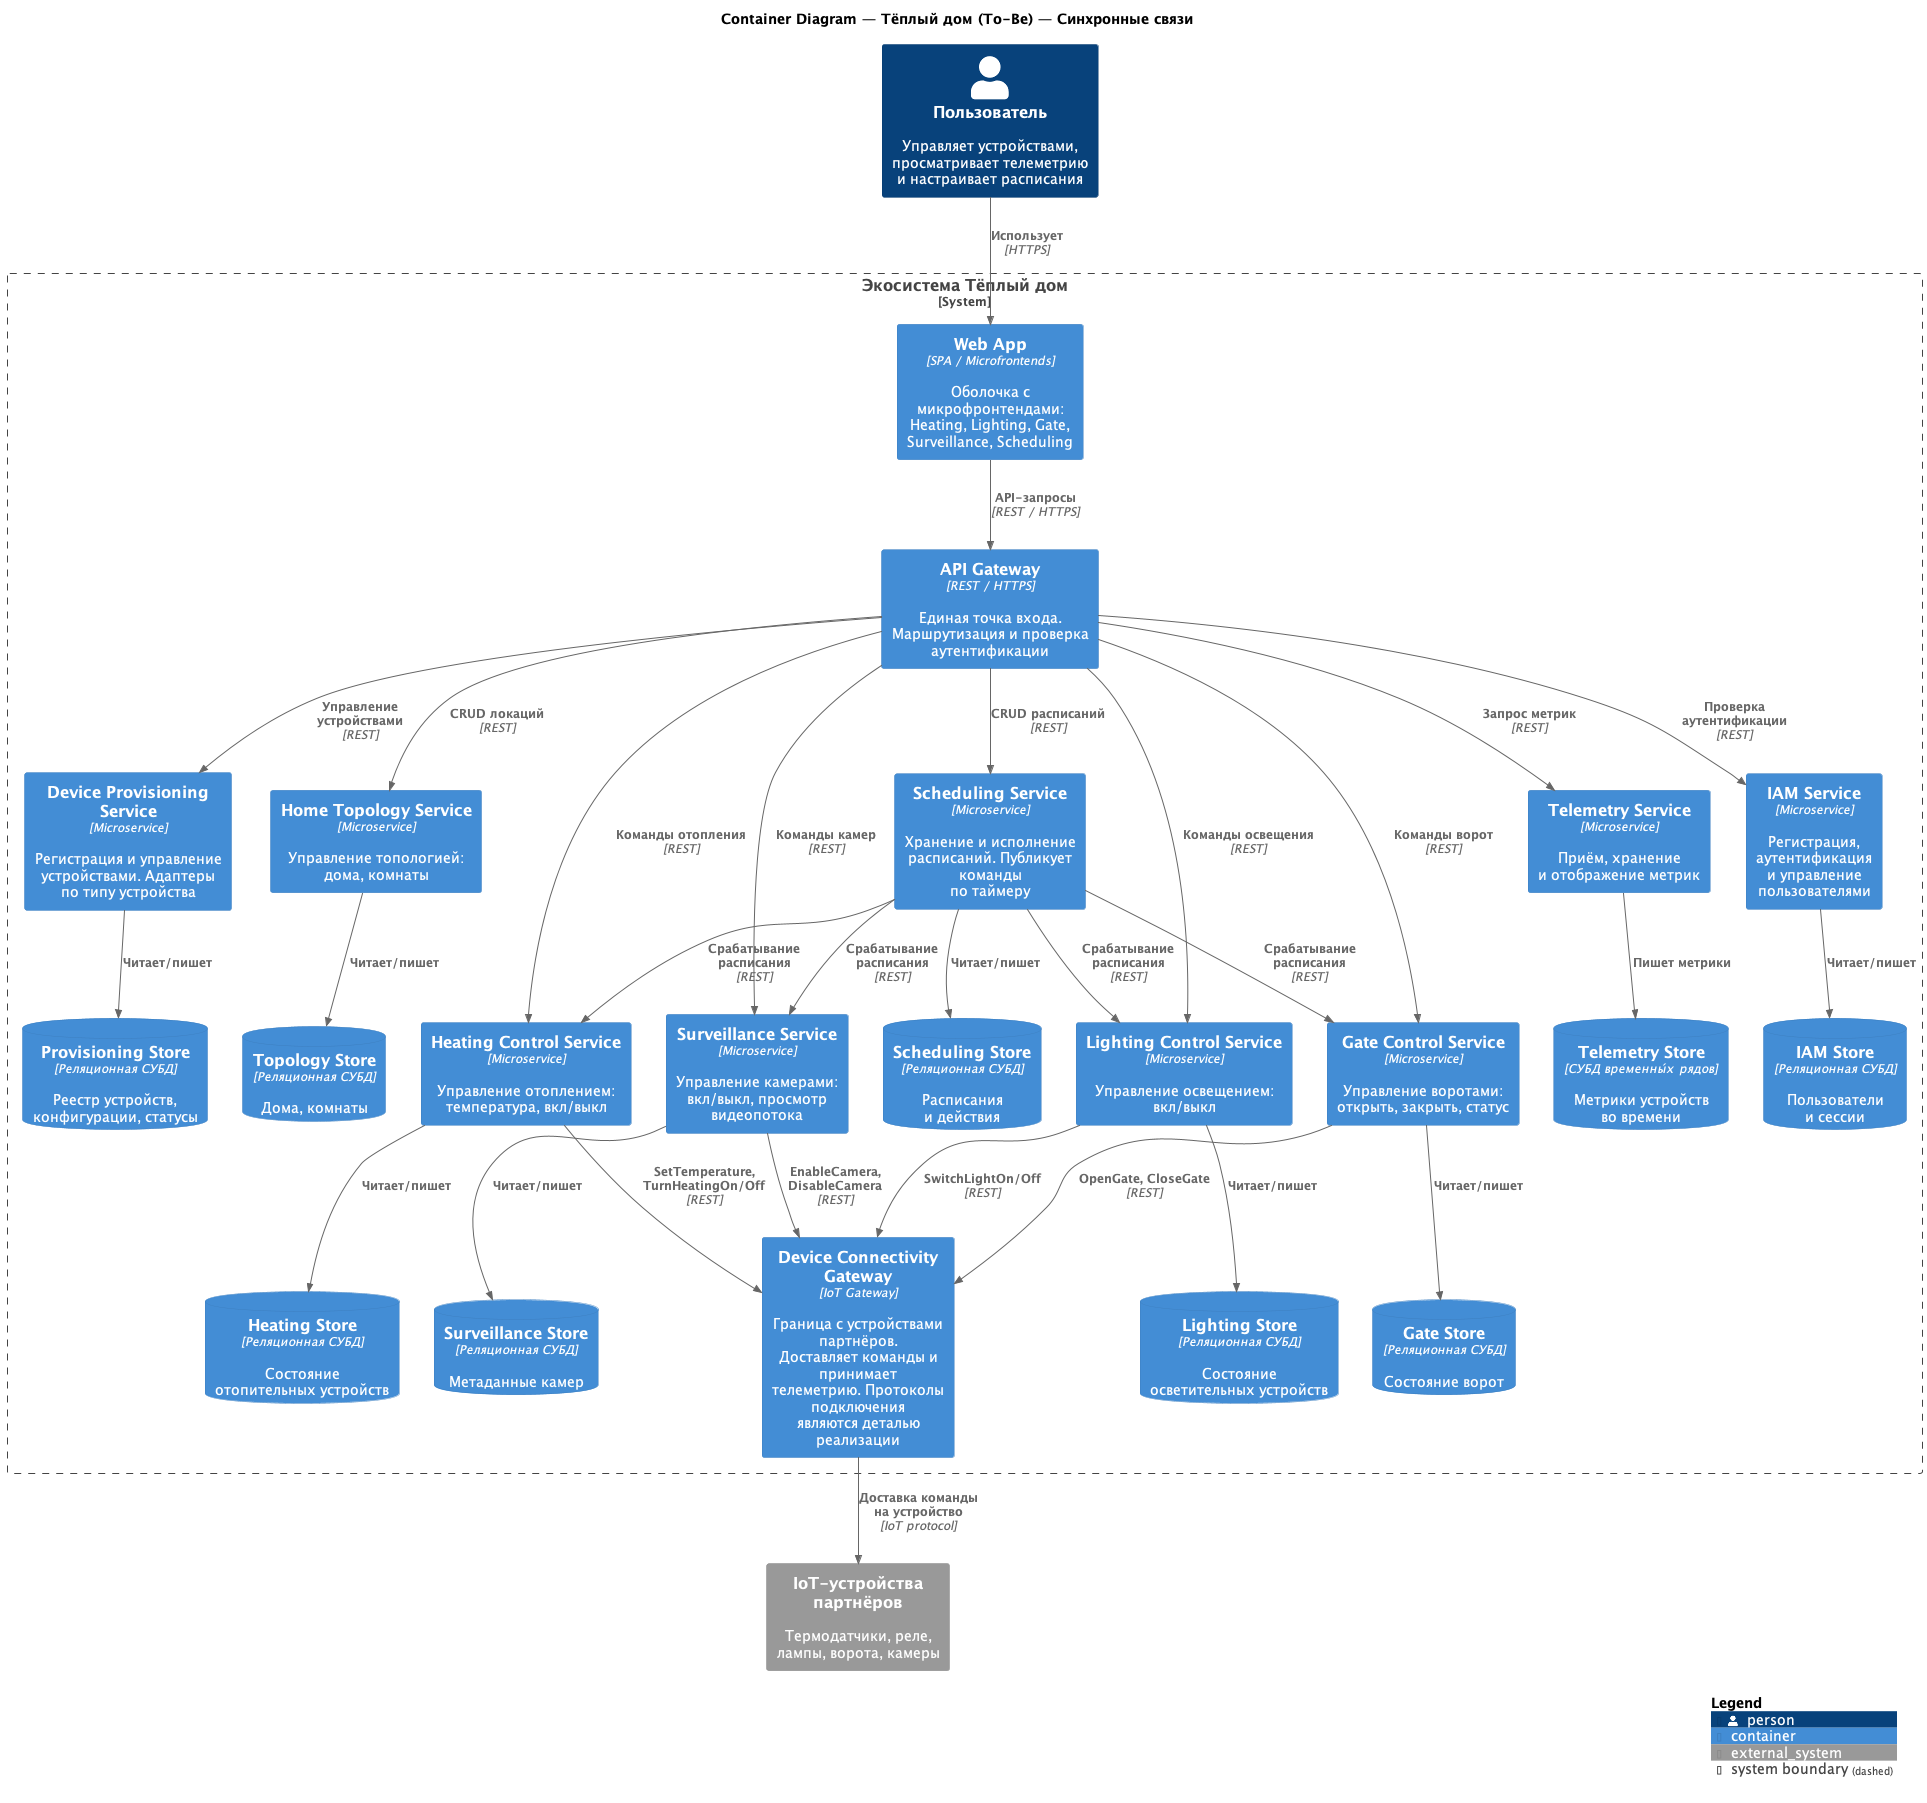

The diagram above was rendered by PlantUML. Its source (embedded in the PNG):
@startuml tobe_containers_sync
!include <C4/C4_Container>

title Container Diagram — Тёплый дом (To-Be) — Синхронные связи

Person(user, "Пользователь", "Управляет устройствами,\nпросматривает телеметрию\nи настраивает расписания")

System_Boundary(smarthouse, "Экосистема Тёплый дом") {

    Container(webapp, "Web App", "SPA / Microfrontends", "Оболочка с микрофронтендами:\nHeating, Lighting, Gate,\nSurveillance, Scheduling")

    Container(gateway, "API Gateway", "REST / HTTPS", "Единая точка входа.\nМаршрутизация и проверка\nаутентификации")

    Container(connectivity, "Device Connectivity Gateway", "IoT Gateway", "Граница с устройствами партнёров.\nДоставляет команды и принимает\nтелеметрию. Протоколы подключения\nявляются деталью реализации")

    ' --- Core: управление устройствами ---
    Container(heating, "Heating Control Service", "Microservice", "Управление отоплением:\nтемпература, вкл/выкл")
    ContainerDb(heating_db, "Heating Store", "Реляционная СУБД", "Состояние\nотопительных устройств")

    Container(lighting, "Lighting Control Service", "Microservice", "Управление освещением:\nвкл/выкл")
    ContainerDb(lighting_db, "Lighting Store", "Реляционная СУБД", "Состояние\nосветительных устройств")

    Container(gate, "Gate Control Service", "Microservice", "Управление воротами:\nоткрыть, закрыть, статус")
    ContainerDb(gate_db, "Gate Store", "Реляционная СУБД", "Состояние ворот")

    Container(surveillance, "Surveillance Service", "Microservice", "Управление камерами:\nвкл/выкл, просмотр видеопотока")
    ContainerDb(surveillance_db, "Surveillance Store", "Реляционная СУБД", "Метаданные камер")

    ' --- Supporting ---
    Container(provisioning, "Device Provisioning Service", "Microservice", "Регистрация и управление\nустройствами. Адаптеры\nпо типу устройства")
    ContainerDb(provisioning_db, "Provisioning Store", "Реляционная СУБД", "Реестр устройств,\nконфигурации, статусы")

    Container(topology, "Home Topology Service", "Microservice", "Управление топологией:\nдома, комнаты")
    ContainerDb(topology_db, "Topology Store", "Реляционная СУБД", "Дома, комнаты")

    Container(telemetry, "Telemetry Service", "Microservice", "Приём, хранение\nи отображение метрик")
    ContainerDb(telemetry_db, "Telemetry Store", "СУБД временны́х рядов", "Метрики устройств\nво времени")

    Container(scheduling, "Scheduling Service", "Microservice", "Хранение и исполнение\nрасписаний. Публикует команды\nпо таймеру")
    ContainerDb(scheduling_db, "Scheduling Store", "Реляционная СУБД", "Расписания\nи действия")

    ' --- Generic ---
    Container(iam, "IAM Service", "Microservice", "Регистрация, аутентификация\nи управление пользователями")
    ContainerDb(iam_db, "IAM Store", "Реляционная СУБД", "Пользователи\nи сессии")
}

System_Ext(iot_devices, "IoT-устройства партнёров", "Термодатчики, реле,\nлампы, ворота, камеры")

' ===================== Синхронные REST =====================
Rel(user, webapp, "Использует", "HTTPS")
Rel(webapp, gateway, "API-запросы", "REST / HTTPS")

Rel(gateway, iam, "Проверка аутентификации", "REST")
Rel(gateway, provisioning, "Управление устройствами", "REST")
Rel(gateway, topology, "CRUD локаций", "REST")
Rel(gateway, heating, "Команды отопления", "REST")
Rel(gateway, lighting, "Команды освещения", "REST")
Rel(gateway, gate, "Команды ворот", "REST")
Rel(gateway, surveillance, "Команды камер", "REST")
Rel(gateway, scheduling, "CRUD расписаний", "REST")
Rel(gateway, telemetry, "Запрос метрик", "REST")

' ===================== Срабатывание расписаний (REST, с подтверждением) =====================
Rel(scheduling, heating, "Срабатывание расписания", "REST")
Rel(scheduling, lighting, "Срабатывание расписания", "REST")
Rel(scheduling, gate, "Срабатывание расписания", "REST")
Rel(scheduling, surveillance, "Срабатывание расписания", "REST")

' ===================== Команды на устройства (REST, с подтверждением) =====================
Rel(heating, connectivity, "SetTemperature,\nTurnHeatingOn/Off", "REST")
Rel(lighting, connectivity, "SwitchLightOn/Off", "REST")
Rel(gate, connectivity, "OpenGate, CloseGate", "REST")
Rel(surveillance, connectivity, "EnableCamera,\nDisableCamera", "REST")
Rel(connectivity, iot_devices, "Доставка команды\nна устройство", "IoT protocol")

' ===================== Базы данных =====================
Rel(iam, iam_db, "Читает/пишет")
Rel(provisioning, provisioning_db, "Читает/пишет")
Rel(topology, topology_db, "Читает/пишет")
Rel(heating, heating_db, "Читает/пишет")
Rel(lighting, lighting_db, "Читает/пишет")
Rel(gate, gate_db, "Читает/пишет")
Rel(surveillance, surveillance_db, "Читает/пишет")
Rel(telemetry, telemetry_db, "Пишет метрики")
Rel(scheduling, scheduling_db, "Читает/пишет")

SHOW_LEGEND()
@enduml